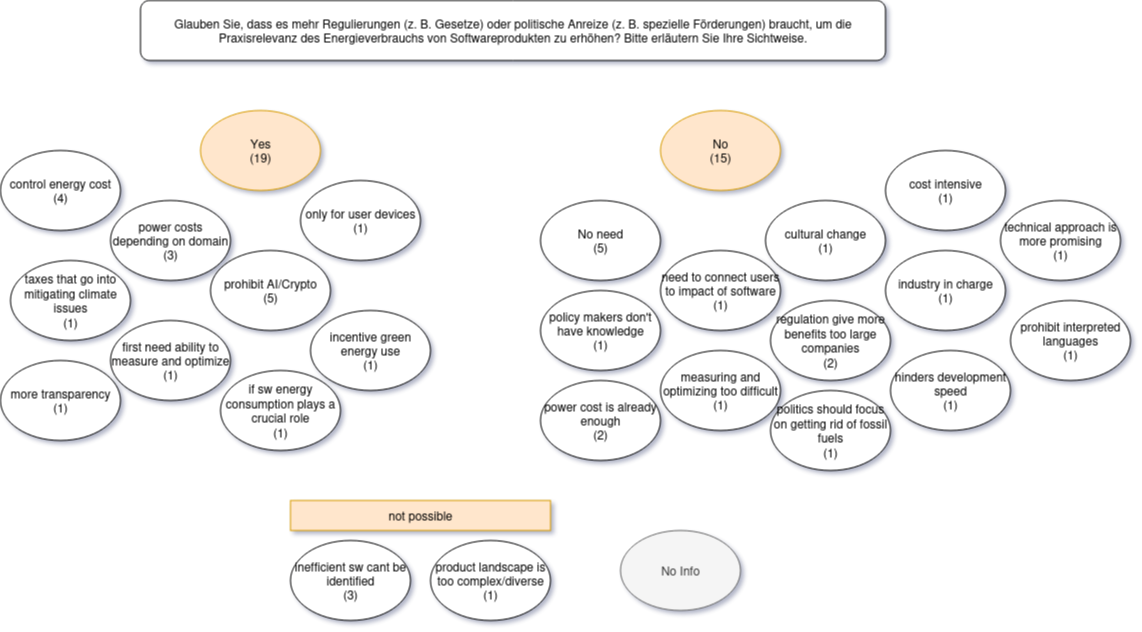

The diagram above was exported from draw.io. Its source (the exported page's mxGraphModel, read from the mxfile embedded in the PNG):
<mxGraphModel dx="2850" dy="1155" grid="1" gridSize="10" guides="1" tooltips="1" connect="1" arrows="1" fold="1" page="1" pageScale="1" pageWidth="850" pageHeight="1100" math="0" shadow="0">
  <root>
    <mxCell id="0" />
    <mxCell id="1" parent="0" />
    <mxCell id="G4Sf7VzeUodmZBAAnv_n-1" value="Glauben Sie, dass es mehr Regulierungen (z. B. Gesetze) oder politische Anreize (z. B. spezielle Förderungen) braucht, um die Praxisrelevanz des Energieverbrauchs von Softwareprodukten zu erhöhen? Bitte erläutern Sie&amp;nbsp;Ihre Sichtweise." style="rounded=1;whiteSpace=wrap;html=1;" parent="1" vertex="1">
      <mxGeometry x="50" y="30" width="745" height="60" as="geometry" />
    </mxCell>
    <mxCell id="-EqQ7BxrK5L0iT2WbGVV-1" value="No Info" style="ellipse;whiteSpace=wrap;html=1;fillColor=#f5f5f5;fontColor=#333333;strokeColor=#666666;" vertex="1" parent="1">
      <mxGeometry x="530" y="560" width="120" height="80" as="geometry" />
    </mxCell>
    <mxCell id="-EqQ7BxrK5L0iT2WbGVV-2" value="&lt;div&gt;No need&lt;/div&gt;&lt;div&gt;(5)&lt;/div&gt;" style="ellipse;whiteSpace=wrap;html=1;" vertex="1" parent="1">
      <mxGeometry x="450" y="230" width="120" height="80" as="geometry" />
    </mxCell>
    <mxCell id="-EqQ7BxrK5L0iT2WbGVV-3" value="&lt;div&gt;No&lt;/div&gt;&lt;div&gt;(15)&lt;/div&gt;" style="ellipse;whiteSpace=wrap;html=1;fillColor=#ffe6cc;strokeColor=#d79b00;" vertex="1" parent="1">
      <mxGeometry x="570" y="140" width="120" height="80" as="geometry" />
    </mxCell>
    <mxCell id="-EqQ7BxrK5L0iT2WbGVV-4" value="&lt;div&gt;policy makers don't have knowledge&lt;/div&gt;&lt;div&gt;(1)&lt;/div&gt;" style="ellipse;whiteSpace=wrap;html=1;" vertex="1" parent="1">
      <mxGeometry x="450" y="320" width="120" height="80" as="geometry" />
    </mxCell>
    <mxCell id="-EqQ7BxrK5L0iT2WbGVV-5" value="&lt;div&gt;Yes&lt;/div&gt;&lt;div&gt;(19)&lt;/div&gt;" style="ellipse;whiteSpace=wrap;html=1;fillColor=#ffe6cc;strokeColor=#d79b00;" vertex="1" parent="1">
      <mxGeometry x="110" y="140" width="120" height="80" as="geometry" />
    </mxCell>
    <mxCell id="-EqQ7BxrK5L0iT2WbGVV-6" value="&lt;div&gt;regulation give more benefits too large companies&lt;/div&gt;&lt;div&gt;(2)&lt;/div&gt;" style="ellipse;whiteSpace=wrap;html=1;" vertex="1" parent="1">
      <mxGeometry x="680" y="330" width="120" height="80" as="geometry" />
    </mxCell>
    <mxCell id="-EqQ7BxrK5L0iT2WbGVV-7" value="&lt;div&gt;cultural change&lt;/div&gt;&lt;div&gt;(1)&lt;/div&gt;" style="ellipse;whiteSpace=wrap;html=1;" vertex="1" parent="1">
      <mxGeometry x="675" y="230" width="120" height="80" as="geometry" />
    </mxCell>
    <mxCell id="-EqQ7BxrK5L0iT2WbGVV-8" value="&lt;div&gt;politics should focus on getting rid of fossil fuels&lt;/div&gt;&lt;div&gt;(1)&lt;/div&gt;" style="ellipse;whiteSpace=wrap;html=1;" vertex="1" parent="1">
      <mxGeometry x="680" y="420" width="120" height="80" as="geometry" />
    </mxCell>
    <mxCell id="-EqQ7BxrK5L0iT2WbGVV-9" value="&lt;div&gt;need to connect users to impact of software&lt;/div&gt;&lt;div&gt;(1)&lt;/div&gt;" style="ellipse;whiteSpace=wrap;html=1;" vertex="1" parent="1">
      <mxGeometry x="570" y="280" width="120" height="80" as="geometry" />
    </mxCell>
    <mxCell id="-EqQ7BxrK5L0iT2WbGVV-10" value="&lt;div&gt;industry in charge&lt;/div&gt;&lt;div&gt;(1)&lt;/div&gt;" style="ellipse;whiteSpace=wrap;html=1;" vertex="1" parent="1">
      <mxGeometry x="795" y="280" width="120" height="80" as="geometry" />
    </mxCell>
    <mxCell id="-EqQ7BxrK5L0iT2WbGVV-11" value="&lt;div&gt;hinders development speed&lt;/div&gt;&lt;div&gt;(1)&lt;/div&gt;" style="ellipse;whiteSpace=wrap;html=1;" vertex="1" parent="1">
      <mxGeometry x="800" y="380" width="120" height="80" as="geometry" />
    </mxCell>
    <mxCell id="-EqQ7BxrK5L0iT2WbGVV-12" value="&lt;div&gt;&lt;span data-huuid=&quot;16615967394997166973&quot;&gt;&lt;span&gt;prohibit&lt;/span&gt;&lt;/span&gt;&amp;nbsp;interpreted languages&lt;/div&gt;&lt;div&gt;(1)&lt;/div&gt;" style="ellipse;whiteSpace=wrap;html=1;" vertex="1" parent="1">
      <mxGeometry x="920" y="330" width="120" height="80" as="geometry" />
    </mxCell>
    <mxCell id="-EqQ7BxrK5L0iT2WbGVV-13" value="&lt;div&gt;technical approach is more promising&lt;/div&gt;&lt;div&gt;(1)&lt;/div&gt;" style="ellipse;whiteSpace=wrap;html=1;" vertex="1" parent="1">
      <mxGeometry x="910" y="230" width="120" height="80" as="geometry" />
    </mxCell>
    <mxCell id="-EqQ7BxrK5L0iT2WbGVV-14" value="&lt;div&gt;measuring and optimizing too difficult&lt;/div&gt;&lt;div&gt;(1)&lt;/div&gt;" style="ellipse;whiteSpace=wrap;html=1;" vertex="1" parent="1">
      <mxGeometry x="570" y="380" width="120" height="80" as="geometry" />
    </mxCell>
    <mxCell id="-EqQ7BxrK5L0iT2WbGVV-15" value="&lt;div&gt;cost intensive&lt;/div&gt;&lt;div&gt;(1)&lt;/div&gt;" style="ellipse;whiteSpace=wrap;html=1;" vertex="1" parent="1">
      <mxGeometry x="795" y="180" width="120" height="80" as="geometry" />
    </mxCell>
    <mxCell id="-EqQ7BxrK5L0iT2WbGVV-16" value="&lt;div&gt;power cost is already enough&lt;/div&gt;&lt;div&gt;(2)&lt;/div&gt;" style="ellipse;whiteSpace=wrap;html=1;" vertex="1" parent="1">
      <mxGeometry x="450" y="410" width="120" height="80" as="geometry" />
    </mxCell>
    <mxCell id="-EqQ7BxrK5L0iT2WbGVV-18" value="&lt;div&gt;power costs depending on domain&lt;/div&gt;&lt;div&gt;(3)&lt;/div&gt;" style="ellipse;whiteSpace=wrap;html=1;" vertex="1" parent="1">
      <mxGeometry x="20" y="230" width="120" height="80" as="geometry" />
    </mxCell>
    <mxCell id="-EqQ7BxrK5L0iT2WbGVV-19" value="&lt;div&gt;only for user devices&lt;/div&gt;&lt;div&gt;(1)&lt;/div&gt;" style="ellipse;whiteSpace=wrap;html=1;" vertex="1" parent="1">
      <mxGeometry x="210" y="210" width="120" height="80" as="geometry" />
    </mxCell>
    <mxCell id="-EqQ7BxrK5L0iT2WbGVV-20" value="&lt;div&gt;prohibit AI/Crypto&lt;/div&gt;&lt;div&gt;(5)&lt;/div&gt;" style="ellipse;whiteSpace=wrap;html=1;" vertex="1" parent="1">
      <mxGeometry x="120" y="280" width="120" height="80" as="geometry" />
    </mxCell>
    <mxCell id="-EqQ7BxrK5L0iT2WbGVV-21" value="&lt;div&gt;first need ability to measure and optimize&lt;/div&gt;&lt;div&gt;(1)&lt;/div&gt;" style="ellipse;whiteSpace=wrap;html=1;" vertex="1" parent="1">
      <mxGeometry x="20" y="350" width="120" height="80" as="geometry" />
    </mxCell>
    <mxCell id="-EqQ7BxrK5L0iT2WbGVV-22" value="&lt;div&gt;incentive green energy use&lt;/div&gt;&lt;div&gt;(1)&lt;/div&gt;" style="ellipse;whiteSpace=wrap;html=1;" vertex="1" parent="1">
      <mxGeometry x="220" y="340" width="120" height="80" as="geometry" />
    </mxCell>
    <mxCell id="-EqQ7BxrK5L0iT2WbGVV-23" value="if sw energy consumption plays a crucial role&lt;br&gt;(1)" style="ellipse;whiteSpace=wrap;html=1;" vertex="1" parent="1">
      <mxGeometry x="130" y="400" width="120" height="80" as="geometry" />
    </mxCell>
    <mxCell id="-EqQ7BxrK5L0iT2WbGVV-24" value="&lt;div&gt;more transparency&lt;/div&gt;&lt;div&gt;(1)&lt;/div&gt;" style="ellipse;whiteSpace=wrap;html=1;" vertex="1" parent="1">
      <mxGeometry x="-90" y="390" width="120" height="80" as="geometry" />
    </mxCell>
    <mxCell id="-EqQ7BxrK5L0iT2WbGVV-25" value="&lt;div&gt;control energy cost&lt;/div&gt;&lt;div&gt;(4)&lt;/div&gt;" style="ellipse;whiteSpace=wrap;html=1;" vertex="1" parent="1">
      <mxGeometry x="-90" y="180" width="120" height="80" as="geometry" />
    </mxCell>
    <mxCell id="-EqQ7BxrK5L0iT2WbGVV-26" value="&lt;div&gt;taxes that go into mitigating climate issues&lt;/div&gt;&lt;div&gt;(1)&lt;/div&gt;" style="ellipse;whiteSpace=wrap;html=1;" vertex="1" parent="1">
      <mxGeometry x="-80" y="290" width="120" height="80" as="geometry" />
    </mxCell>
    <mxCell id="-EqQ7BxrK5L0iT2WbGVV-27" value="&lt;div&gt;inefficient sw cant be identified&lt;/div&gt;&lt;div&gt;(3)&lt;/div&gt;" style="ellipse;whiteSpace=wrap;html=1;" vertex="1" parent="1">
      <mxGeometry x="200" y="570" width="120" height="80" as="geometry" />
    </mxCell>
    <mxCell id="gc_TmSiHzussP_x2FXIL-1" value="not possible" style="rounded=0;whiteSpace=wrap;html=1;fillColor=#ffe6cc;strokeColor=#d79b00;" vertex="1" parent="1">
      <mxGeometry x="200" y="530" width="260" height="30" as="geometry" />
    </mxCell>
    <mxCell id="gc_TmSiHzussP_x2FXIL-2" value="&lt;div&gt;product landscape is too complex/diverse&lt;/div&gt;&lt;div&gt;(1)&lt;/div&gt;" style="ellipse;whiteSpace=wrap;html=1;" vertex="1" parent="1">
      <mxGeometry x="340" y="570" width="120" height="80" as="geometry" />
    </mxCell>
  </root>
</mxGraphModel>